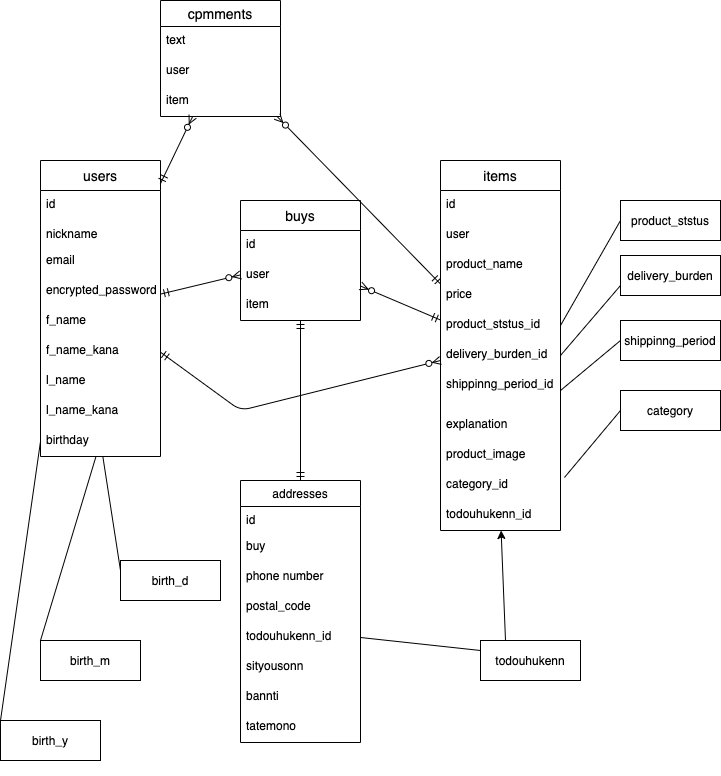

The diagram above was exported from draw.io. Its source (the exported page's mxGraphModel, read from the mxfile embedded in the PNG):
<mxGraphModel dx="1068" dy="847" grid="1" gridSize="10" guides="1" tooltips="1" connect="1" arrows="1" fold="1" page="1" pageScale="1" pageWidth="827" pageHeight="1169" math="0" shadow="0">
  <root>
    <mxCell id="0" />
    <mxCell id="1" parent="0" />
    <mxCell id="94" value="users" style="swimlane;fontStyle=0;childLayout=stackLayout;horizontal=1;startSize=30;horizontalStack=0;resizeParent=1;resizeParentMax=0;resizeLast=0;collapsible=1;marginBottom=0;align=center;fontSize=14;" parent="1" vertex="1">
      <mxGeometry x="40" y="160" width="120" height="296" as="geometry">
        <mxRectangle x="40" y="160" width="50" height="26" as="alternateBounds" />
      </mxGeometry>
    </mxCell>
    <mxCell id="95" value="id" style="text;strokeColor=none;fillColor=none;spacingLeft=4;spacingRight=4;overflow=hidden;rotatable=0;points=[[0,0.5],[1,0.5]];portConstraint=eastwest;fontSize=12;" parent="94" vertex="1">
      <mxGeometry y="30" width="120" height="30" as="geometry" />
    </mxCell>
    <mxCell id="96" value="nickname" style="text;strokeColor=none;fillColor=none;spacingLeft=4;spacingRight=4;overflow=hidden;rotatable=0;points=[[0,0.5],[1,0.5]];portConstraint=eastwest;fontSize=12;" parent="94" vertex="1">
      <mxGeometry y="60" width="120" height="26" as="geometry" />
    </mxCell>
    <mxCell id="97" value="email&#10;&#10;password&#10;&#10;" style="text;strokeColor=none;fillColor=none;spacingLeft=4;spacingRight=4;overflow=hidden;rotatable=0;points=[[0,0.5],[1,0.5]];portConstraint=eastwest;fontSize=12;" parent="94" vertex="1">
      <mxGeometry y="86" width="120" height="30" as="geometry" />
    </mxCell>
    <mxCell id="201" value="encrypted_password" style="text;strokeColor=none;fillColor=none;spacingLeft=4;spacingRight=4;overflow=hidden;rotatable=0;points=[[0,0.5],[1,0.5]];portConstraint=eastwest;fontSize=12;" vertex="1" parent="94">
      <mxGeometry y="116" width="120" height="30" as="geometry" />
    </mxCell>
    <mxCell id="114" value="f_name" style="text;strokeColor=none;fillColor=none;spacingLeft=4;spacingRight=4;overflow=hidden;rotatable=0;points=[[0,0.5],[1,0.5]];portConstraint=eastwest;fontSize=12;" parent="94" vertex="1">
      <mxGeometry y="146" width="120" height="30" as="geometry" />
    </mxCell>
    <mxCell id="113" value="f_name_kana" style="text;strokeColor=none;fillColor=none;spacingLeft=4;spacingRight=4;overflow=hidden;rotatable=0;points=[[0,0.5],[1,0.5]];portConstraint=eastwest;fontSize=12;" parent="94" vertex="1">
      <mxGeometry y="176" width="120" height="30" as="geometry" />
    </mxCell>
    <mxCell id="171" value="l_name" style="text;strokeColor=none;fillColor=none;spacingLeft=4;spacingRight=4;overflow=hidden;rotatable=0;points=[[0,0.5],[1,0.5]];portConstraint=eastwest;fontSize=12;" parent="94" vertex="1">
      <mxGeometry y="206" width="120" height="30" as="geometry" />
    </mxCell>
    <mxCell id="172" value="l_name_kana" style="text;strokeColor=none;fillColor=none;spacingLeft=4;spacingRight=4;overflow=hidden;rotatable=0;points=[[0,0.5],[1,0.5]];portConstraint=eastwest;fontSize=12;" parent="94" vertex="1">
      <mxGeometry y="236" width="120" height="30" as="geometry" />
    </mxCell>
    <mxCell id="116" value="birthday" style="text;strokeColor=none;fillColor=none;spacingLeft=4;spacingRight=4;overflow=hidden;rotatable=0;points=[[0,0.5],[1,0.5]];portConstraint=eastwest;fontSize=12;" parent="94" vertex="1">
      <mxGeometry y="266" width="120" height="30" as="geometry" />
    </mxCell>
    <mxCell id="133" value="cpmments" style="swimlane;fontStyle=0;childLayout=stackLayout;horizontal=1;startSize=26;horizontalStack=0;resizeParent=1;resizeParentMax=0;resizeLast=0;collapsible=1;marginBottom=0;align=center;fontSize=14;" parent="1" vertex="1">
      <mxGeometry x="160" width="120" height="116" as="geometry">
        <mxRectangle x="140" width="50" height="26" as="alternateBounds" />
      </mxGeometry>
    </mxCell>
    <mxCell id="134" value="text" style="text;strokeColor=none;fillColor=none;spacingLeft=4;spacingRight=4;overflow=hidden;rotatable=0;points=[[0,0.5],[1,0.5]];portConstraint=eastwest;fontSize=12;" parent="133" vertex="1">
      <mxGeometry y="26" width="120" height="30" as="geometry" />
    </mxCell>
    <mxCell id="135" value="user" style="text;strokeColor=none;fillColor=none;spacingLeft=4;spacingRight=4;overflow=hidden;rotatable=0;points=[[0,0.5],[1,0.5]];portConstraint=eastwest;fontSize=12;" parent="133" vertex="1">
      <mxGeometry y="56" width="120" height="30" as="geometry" />
    </mxCell>
    <mxCell id="136" value="item" style="text;strokeColor=none;fillColor=none;spacingLeft=4;spacingRight=4;overflow=hidden;rotatable=0;points=[[0,0.5],[1,0.5]];portConstraint=eastwest;fontSize=12;" parent="133" vertex="1">
      <mxGeometry y="86" width="120" height="30" as="geometry" />
    </mxCell>
    <mxCell id="165" style="edgeStyle=none;rounded=0;orthogonalLoop=1;jettySize=auto;html=1;exitX=0.5;exitY=1;exitDx=0;exitDy=0;" parent="1" edge="1">
      <mxGeometry relative="1" as="geometry">
        <mxPoint x="365" y="766" as="sourcePoint" />
        <mxPoint x="365" y="766" as="targetPoint" />
      </mxGeometry>
    </mxCell>
    <mxCell id="190" style="edgeStyle=none;rounded=0;orthogonalLoop=1;jettySize=auto;html=1;exitX=0.25;exitY=0;exitDx=0;exitDy=0;" parent="1" source="166" target="124" edge="1">
      <mxGeometry relative="1" as="geometry">
        <mxPoint x="510" y="550" as="targetPoint" />
      </mxGeometry>
    </mxCell>
    <mxCell id="166" value="todouhukenn" style="whiteSpace=wrap;html=1;align=center;" parent="1" vertex="1">
      <mxGeometry x="480" y="640" width="100" height="40" as="geometry" />
    </mxCell>
    <mxCell id="170" value="" style="endArrow=none;html=1;rounded=0;entryX=0;entryY=0.25;entryDx=0;entryDy=0;exitX=1;exitY=0.5;exitDx=0;exitDy=0;" parent="1" source="156" target="166" edge="1">
      <mxGeometry relative="1" as="geometry">
        <mxPoint x="530" y="500" as="sourcePoint" />
        <mxPoint x="690" y="500" as="targetPoint" />
        <Array as="points" />
      </mxGeometry>
    </mxCell>
    <mxCell id="173" value="delivery_burden" style="whiteSpace=wrap;html=1;align=center;" parent="1" vertex="1">
      <mxGeometry x="620" y="255" width="100" height="40" as="geometry" />
    </mxCell>
    <mxCell id="174" value="product_ststus" style="whiteSpace=wrap;html=1;align=center;" parent="1" vertex="1">
      <mxGeometry x="620" y="200" width="100" height="40" as="geometry" />
    </mxCell>
    <mxCell id="175" value="shippinng_period" style="whiteSpace=wrap;html=1;align=center;" parent="1" vertex="1">
      <mxGeometry x="620" y="320" width="100" height="40" as="geometry" />
    </mxCell>
    <mxCell id="176" value="category" style="whiteSpace=wrap;html=1;align=center;" parent="1" vertex="1">
      <mxGeometry x="620" y="390" width="100" height="40" as="geometry" />
    </mxCell>
    <mxCell id="177" value="" style="endArrow=none;html=1;rounded=0;entryX=0;entryY=0.5;entryDx=0;entryDy=0;exitX=1.033;exitY=0.233;exitDx=0;exitDy=0;exitPerimeter=0;" parent="1" source="154" target="176" edge="1">
      <mxGeometry relative="1" as="geometry">
        <mxPoint x="350" y="510" as="sourcePoint" />
        <mxPoint x="510" y="510" as="targetPoint" />
      </mxGeometry>
    </mxCell>
    <mxCell id="179" value="" style="endArrow=none;html=1;rounded=0;entryX=0;entryY=0.5;entryDx=0;entryDy=0;exitX=1;exitY=0.5;exitDx=0;exitDy=0;" parent="1" source="125" target="175" edge="1">
      <mxGeometry relative="1" as="geometry">
        <mxPoint x="350" y="510" as="sourcePoint" />
        <mxPoint x="510" y="510" as="targetPoint" />
      </mxGeometry>
    </mxCell>
    <mxCell id="180" value="" style="endArrow=none;html=1;rounded=0;entryX=0;entryY=0.75;entryDx=0;entryDy=0;exitX=1;exitY=0.5;exitDx=0;exitDy=0;" parent="1" source="121" target="173" edge="1">
      <mxGeometry relative="1" as="geometry">
        <mxPoint x="410" y="410" as="sourcePoint" />
        <mxPoint x="510" y="510" as="targetPoint" />
      </mxGeometry>
    </mxCell>
    <mxCell id="181" value="" style="endArrow=none;html=1;rounded=0;entryX=0;entryY=0.5;entryDx=0;entryDy=0;exitX=1;exitY=0.5;exitDx=0;exitDy=0;" parent="1" source="123" target="174" edge="1">
      <mxGeometry relative="1" as="geometry">
        <mxPoint x="350" y="510" as="sourcePoint" />
        <mxPoint x="510" y="510" as="targetPoint" />
      </mxGeometry>
    </mxCell>
    <mxCell id="129" value="buys" style="swimlane;fontStyle=0;childLayout=stackLayout;horizontal=1;startSize=30;horizontalStack=0;resizeParent=1;resizeParentMax=0;resizeLast=0;collapsible=1;marginBottom=0;align=center;fontSize=14;" parent="1" vertex="1">
      <mxGeometry x="240" y="200" width="120" height="120" as="geometry">
        <mxRectangle x="240" y="200" width="50" height="30" as="alternateBounds" />
      </mxGeometry>
    </mxCell>
    <mxCell id="164" value="id" style="text;strokeColor=none;fillColor=none;spacingLeft=4;spacingRight=4;overflow=hidden;rotatable=0;points=[[0,0.5],[1,0.5]];portConstraint=eastwest;fontSize=12;" parent="129" vertex="1">
      <mxGeometry y="30" width="120" height="30" as="geometry" />
    </mxCell>
    <mxCell id="150" value="user" style="text;strokeColor=none;fillColor=none;spacingLeft=4;spacingRight=4;overflow=hidden;rotatable=0;points=[[0,0.5],[1,0.5]];portConstraint=eastwest;fontSize=12;" parent="129" vertex="1">
      <mxGeometry y="60" width="120" height="30" as="geometry" />
    </mxCell>
    <mxCell id="151" value="item" style="text;strokeColor=none;fillColor=none;spacingLeft=4;spacingRight=4;overflow=hidden;rotatable=0;points=[[0,0.5],[1,0.5]];portConstraint=eastwest;fontSize=12;" parent="129" vertex="1">
      <mxGeometry y="90" width="120" height="30" as="geometry" />
    </mxCell>
    <mxCell id="117" value="items" style="swimlane;fontStyle=0;childLayout=stackLayout;horizontal=1;startSize=30;horizontalStack=0;resizeParent=1;resizeParentMax=0;resizeLast=0;collapsible=1;marginBottom=0;align=center;fontSize=14;" parent="1" vertex="1">
      <mxGeometry x="440" y="160" width="120" height="370" as="geometry">
        <mxRectangle x="465" y="134" width="50" height="26" as="alternateBounds" />
      </mxGeometry>
    </mxCell>
    <mxCell id="119" value="id" style="text;strokeColor=none;fillColor=none;spacingLeft=4;spacingRight=4;overflow=hidden;rotatable=0;points=[[0,0.5],[1,0.5]];portConstraint=eastwest;fontSize=12;" parent="117" vertex="1">
      <mxGeometry y="30" width="120" height="30" as="geometry" />
    </mxCell>
    <mxCell id="199" value="user" style="text;strokeColor=none;fillColor=none;spacingLeft=4;spacingRight=4;overflow=hidden;rotatable=0;points=[[0,0.5],[1,0.5]];portConstraint=eastwest;fontSize=12;" parent="117" vertex="1">
      <mxGeometry y="60" width="120" height="30" as="geometry" />
    </mxCell>
    <mxCell id="118" value="product_name" style="text;strokeColor=none;fillColor=none;spacingLeft=4;spacingRight=4;overflow=hidden;rotatable=0;points=[[0,0.5],[1,0.5]];portConstraint=eastwest;fontSize=12;" parent="117" vertex="1">
      <mxGeometry y="90" width="120" height="30" as="geometry" />
    </mxCell>
    <mxCell id="120" value="price" style="text;strokeColor=none;fillColor=none;spacingLeft=4;spacingRight=4;overflow=hidden;rotatable=0;points=[[0,0.5],[1,0.5]];portConstraint=eastwest;fontSize=12;" parent="117" vertex="1">
      <mxGeometry y="120" width="120" height="30" as="geometry" />
    </mxCell>
    <mxCell id="123" value="product_ststus_id" style="text;strokeColor=none;fillColor=none;spacingLeft=4;spacingRight=4;overflow=hidden;rotatable=0;points=[[0,0.5],[1,0.5]];portConstraint=eastwest;fontSize=12;" parent="117" vertex="1">
      <mxGeometry y="150" width="120" height="30" as="geometry" />
    </mxCell>
    <mxCell id="121" value="delivery_burden_id" style="text;strokeColor=none;fillColor=none;spacingLeft=4;spacingRight=4;overflow=hidden;rotatable=0;points=[[0,0.5],[1,0.5]];portConstraint=eastwest;fontSize=12;" parent="117" vertex="1">
      <mxGeometry y="180" width="120" height="30" as="geometry" />
    </mxCell>
    <mxCell id="125" value="shippinng_period_id" style="text;strokeColor=none;fillColor=none;spacingLeft=4;spacingRight=4;overflow=hidden;rotatable=0;points=[[0,0.5],[1,0.5]];portConstraint=eastwest;fontSize=12;" parent="117" vertex="1">
      <mxGeometry y="210" width="120" height="40" as="geometry" />
    </mxCell>
    <mxCell id="153" value="explanation" style="text;strokeColor=none;fillColor=none;spacingLeft=4;spacingRight=4;overflow=hidden;rotatable=0;points=[[0,0.5],[1,0.5]];portConstraint=eastwest;fontSize=12;" parent="117" vertex="1">
      <mxGeometry y="250" width="120" height="30" as="geometry" />
    </mxCell>
    <mxCell id="152" value="product_image" style="text;strokeColor=none;fillColor=none;spacingLeft=4;spacingRight=4;overflow=hidden;rotatable=0;points=[[0,0.5],[1,0.5]];portConstraint=eastwest;fontSize=12;" parent="117" vertex="1">
      <mxGeometry y="280" width="120" height="30" as="geometry" />
    </mxCell>
    <mxCell id="154" value="category_id" style="text;strokeColor=none;fillColor=none;spacingLeft=4;spacingRight=4;overflow=hidden;rotatable=0;points=[[0,0.5],[1,0.5]];portConstraint=eastwest;fontSize=12;" parent="117" vertex="1">
      <mxGeometry y="310" width="120" height="30" as="geometry" />
    </mxCell>
    <mxCell id="124" value="todouhukenn_id" style="text;strokeColor=none;fillColor=none;spacingLeft=4;spacingRight=4;overflow=hidden;rotatable=0;points=[[0,0.5],[1,0.5]];portConstraint=eastwest;fontSize=12;" parent="117" vertex="1">
      <mxGeometry y="340" width="120" height="30" as="geometry" />
    </mxCell>
    <mxCell id="185" value="addresses" style="swimlane;fontStyle=0;childLayout=stackLayout;horizontal=1;startSize=26;fillColor=none;horizontalStack=0;resizeParent=1;resizeParentMax=0;resizeLast=0;collapsible=1;marginBottom=0;" parent="1" vertex="1">
      <mxGeometry x="240" y="480" width="120" height="262" as="geometry">
        <mxRectangle x="240" y="480" width="90" height="26" as="alternateBounds" />
      </mxGeometry>
    </mxCell>
    <mxCell id="186" value="id" style="text;strokeColor=none;fillColor=none;align=left;verticalAlign=top;spacingLeft=4;spacingRight=4;overflow=hidden;rotatable=0;points=[[0,0.5],[1,0.5]];portConstraint=eastwest;" parent="185" vertex="1">
      <mxGeometry y="26" width="120" height="26" as="geometry" />
    </mxCell>
    <mxCell id="126" value="buy" style="text;strokeColor=none;fillColor=none;spacingLeft=4;spacingRight=4;overflow=hidden;rotatable=0;points=[[0,0.5],[1,0.5]];portConstraint=eastwest;fontSize=12;" parent="185" vertex="1">
      <mxGeometry y="52" width="120" height="30" as="geometry" />
    </mxCell>
    <mxCell id="149" value="phone number" style="text;strokeColor=none;fillColor=none;spacingLeft=4;spacingRight=4;overflow=hidden;rotatable=0;points=[[0,0.5],[1,0.5]];portConstraint=eastwest;fontSize=12;" parent="185" vertex="1">
      <mxGeometry y="82" width="120" height="30" as="geometry" />
    </mxCell>
    <mxCell id="147" value="postal_code" style="text;strokeColor=none;fillColor=none;spacingLeft=4;spacingRight=4;overflow=hidden;rotatable=0;points=[[0,0.5],[1,0.5]];portConstraint=eastwest;fontSize=12;" parent="185" vertex="1">
      <mxGeometry y="112" width="120" height="30" as="geometry" />
    </mxCell>
    <mxCell id="156" value="todouhukenn_id" style="text;strokeColor=none;fillColor=none;spacingLeft=4;spacingRight=4;overflow=hidden;rotatable=0;points=[[0,0.5],[1,0.5]];portConstraint=eastwest;fontSize=12;" parent="185" vertex="1">
      <mxGeometry y="142" width="120" height="30" as="geometry" />
    </mxCell>
    <mxCell id="148" value="sityousonn" style="text;strokeColor=none;fillColor=none;spacingLeft=4;spacingRight=4;overflow=hidden;rotatable=0;points=[[0,0.5],[1,0.5]];portConstraint=eastwest;fontSize=12;" parent="185" vertex="1">
      <mxGeometry y="172" width="120" height="30" as="geometry" />
    </mxCell>
    <mxCell id="183" value="bannti" style="text;strokeColor=none;fillColor=none;spacingLeft=4;spacingRight=4;overflow=hidden;rotatable=0;points=[[0,0.5],[1,0.5]];portConstraint=eastwest;fontSize=12;" parent="185" vertex="1">
      <mxGeometry y="202" width="120" height="30" as="geometry" />
    </mxCell>
    <mxCell id="182" value="tatemono" style="text;strokeColor=none;fillColor=none;spacingLeft=4;spacingRight=4;overflow=hidden;rotatable=0;points=[[0,0.5],[1,0.5]];portConstraint=eastwest;fontSize=12;" parent="185" vertex="1">
      <mxGeometry y="232" width="120" height="30" as="geometry" />
    </mxCell>
    <mxCell id="192" value="" style="fontSize=12;html=1;endArrow=ERmandOne;startArrow=ERmandOne;" parent="1" source="185" target="129" edge="1">
      <mxGeometry width="100" height="100" relative="1" as="geometry">
        <mxPoint x="292" y="470" as="sourcePoint" />
        <mxPoint x="400" y="330" as="targetPoint" />
      </mxGeometry>
    </mxCell>
    <mxCell id="193" value="" style="fontSize=12;html=1;endArrow=ERzeroToMany;startArrow=ERmandOne;" parent="1" source="94" target="129" edge="1">
      <mxGeometry width="100" height="100" relative="1" as="geometry">
        <mxPoint x="170" y="420" as="sourcePoint" />
        <mxPoint x="270" y="320" as="targetPoint" />
      </mxGeometry>
    </mxCell>
    <mxCell id="194" value="" style="fontSize=12;html=1;endArrow=ERzeroToMany;startArrow=ERmandOne;" parent="1" source="117" target="129" edge="1">
      <mxGeometry width="100" height="100" relative="1" as="geometry">
        <mxPoint x="300" y="430" as="sourcePoint" />
        <mxPoint x="400" y="330" as="targetPoint" />
      </mxGeometry>
    </mxCell>
    <mxCell id="196" value="" style="fontSize=12;html=1;endArrow=ERzeroToMany;startArrow=ERmandOne;" parent="1" source="94" target="133" edge="1">
      <mxGeometry width="100" height="100" relative="1" as="geometry">
        <mxPoint x="300" y="290" as="sourcePoint" />
        <mxPoint x="400" y="190" as="targetPoint" />
      </mxGeometry>
    </mxCell>
    <mxCell id="197" value="" style="fontSize=12;html=1;endArrow=ERzeroToMany;startArrow=ERmandOne;" parent="1" source="117" target="133" edge="1">
      <mxGeometry width="100" height="100" relative="1" as="geometry">
        <mxPoint x="330" y="360" as="sourcePoint" />
        <mxPoint x="430" y="260" as="targetPoint" />
      </mxGeometry>
    </mxCell>
    <mxCell id="198" value="" style="fontSize=12;html=1;endArrow=ERzeroToMany;startArrow=ERmandOne;" parent="1" source="94" target="117" edge="1">
      <mxGeometry width="100" height="100" relative="1" as="geometry">
        <mxPoint x="310" y="370" as="sourcePoint" />
        <mxPoint x="410" y="270" as="targetPoint" />
        <Array as="points">
          <mxPoint x="240" y="410" />
        </Array>
      </mxGeometry>
    </mxCell>
    <mxCell id="205" value="birth_d" style="whiteSpace=wrap;html=1;align=center;" vertex="1" parent="1">
      <mxGeometry x="120" y="560" width="100" height="40" as="geometry" />
    </mxCell>
    <mxCell id="206" value="birth_m" style="whiteSpace=wrap;html=1;align=center;" vertex="1" parent="1">
      <mxGeometry x="40" y="640" width="100" height="40" as="geometry" />
    </mxCell>
    <mxCell id="207" value="birth_y" style="whiteSpace=wrap;html=1;align=center;" vertex="1" parent="1">
      <mxGeometry y="720" width="100" height="40" as="geometry" />
    </mxCell>
    <mxCell id="208" value="" style="endArrow=none;html=1;rounded=0;exitX=0;exitY=0;exitDx=0;exitDy=0;entryX=0;entryY=0.5;entryDx=0;entryDy=0;" edge="1" parent="1" source="207" target="116">
      <mxGeometry relative="1" as="geometry">
        <mxPoint x="200" y="710" as="sourcePoint" />
        <mxPoint x="30" y="470" as="targetPoint" />
      </mxGeometry>
    </mxCell>
    <mxCell id="209" value="" style="endArrow=none;html=1;rounded=0;exitX=0;exitY=0;exitDx=0;exitDy=0;" edge="1" parent="1" source="206" target="116">
      <mxGeometry relative="1" as="geometry">
        <mxPoint x="200" y="710" as="sourcePoint" />
        <mxPoint x="40" y="471" as="targetPoint" />
      </mxGeometry>
    </mxCell>
    <mxCell id="210" value="" style="endArrow=none;html=1;rounded=0;exitX=0;exitY=0.25;exitDx=0;exitDy=0;" edge="1" parent="1" source="205" target="116">
      <mxGeometry relative="1" as="geometry">
        <mxPoint x="200" y="710" as="sourcePoint" />
        <mxPoint x="104.3478260869565" y="516" as="targetPoint" />
      </mxGeometry>
    </mxCell>
  </root>
</mxGraphModel>